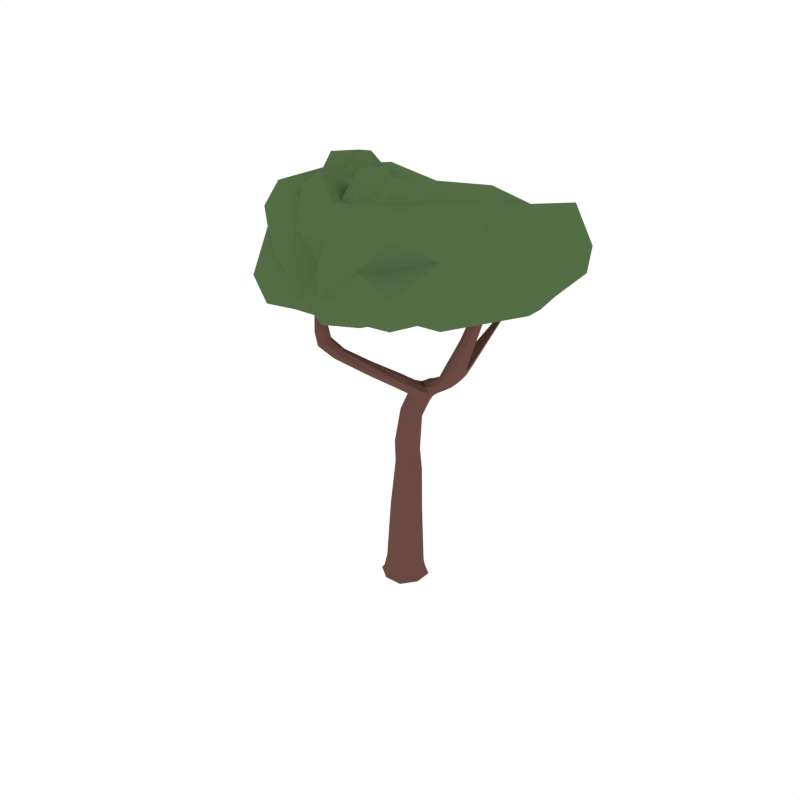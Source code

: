 # Source: Orange_Harvested.blend  (saved by Blender 2.79.0; exported with 4.5.12 LTS)
import bpy
from mathutils import Matrix  # noqa: F401  (used for matrix-valued properties, if any)

bpy.ops.wm.read_factory_settings(use_empty=True)
scene = bpy.context.scene
scene.name = 'Scene'

# ---- collections
col_collection_1 = bpy.data.collections.new('Collection 1'); scene.collection.children.link(col_collection_1)

# ---- materials (node trees are filled in below, after node groups)
mat_wood = bpy.data.materials.new('Wood')
mat_wood.alpha_threshold = 0.0
mat_wood.diffuse_color = (0.1529, 0.07036, 0.05951, 1.0)
mat_wood.roughness = 0.5
mat_green_tree = bpy.data.materials.new('Green_Tree')
mat_green_tree.alpha_threshold = 0.0
mat_green_tree.diffuse_color = (0.08744, 0.1523, 0.05986, 1.0)
mat_green_tree.roughness = 0.5
mat_darkgreen_tree = bpy.data.materials.new('DarkGreen_Tree')
mat_darkgreen_tree.alpha_threshold = 0.0
mat_darkgreen_tree.diffuse_color = (0.05316, 0.09084, 0.03697, 1.0)
mat_darkgreen_tree.roughness = 0.5
mat_orange = bpy.data.materials.new('Orange')
mat_orange.alpha_threshold = 0.0
mat_orange.diffuse_color = (0.6038, 0.2232, 0.05286, 1.0)
mat_orange.roughness = 0.5

# ---- material node trees

# ---- world
world_world = bpy.data.worlds.new('World'); scene.world = world_world
world_world.color = (1.0, 1.0, 1.0)
world_world.use_sun_shadow = False
world_world.sun_shadow_jitter_overblur = 0.0
world_world.cycles.sampling_method = 'NONE'
world_world.cycles.sample_map_resolution = 256

# ---- meshes
me_cube_065 = bpy.data.meshes.new('Cube.065')
me_cube_065.from_pydata([(0.0387, 0.1179, 0.02463), (0.1179, -0.03869, 0.02465), (-0.03869, -0.1179, 0.02463), (-0.1179, 0.03869, 0.0246), (0.08817, -0.02894, 0.8842), (-0.05295, 0.01738, 0.9234), (0.0392, 0.05999, 0.9038), (-0.003973, -0.07155, 0.9038), (0.4408, -0.2434, 1.531), (0.1649, 0.002213, 1.276), (0.1326, -0.1016, 1.278), (0.1843, -0.06116, 1.241), (0.6385, -0.248, 1.807), (0.5025, -0.2042, 1.528), (0.4076, -0.1816, 1.551), (0.5225, 0.1673, 1.793), (0.565, -0.2285, 1.815), (0.6126, -0.1991, 1.817), (0.5909, -0.2774, 1.805), (0.3617, -0.08452, 1.454), (0.3047, -0.1247, 1.471), (0.3867, -0.1457, 1.427), (0.3296, -0.1859, 1.444), (0.5516, 0.1416, 1.803), (0.5064, 0.1549, 1.794), (0.5355, 0.1292, 1.803), (0.5014, -0.1317, 1.603), (0.429, -0.1084, 1.576), (0.5194, -0.1312, 1.556), (0.447, -0.1079, 1.528), (0.4366, 0.2008, 2.031), (0.4015, 0.2119, 2.022), (0.4151, 0.2232, 2.024), (0.423, 0.1895, 2.029), (0.5171, -0.007416, 1.696), (0.4657, 0.01716, 1.678), (0.5353, -0.002338, 1.673), (0.4839, 0.02224, 1.654), (0.09294, -0.3705, 1.575), (0.2529, -0.0849, 1.324), (0.1875, -0.06469, 1.395), (0.2368, -0.02401, 1.359), (-0.08573, -0.5115, 1.73), (0.09518, -0.394, 1.53), (0.03121, -0.3674, 1.567), (-0.07523, -0.5585, 1.705), (-0.1391, -0.5213, 1.71), (-0.1286, -0.5683, 1.685), (0.03345, -0.391, 1.522), (0.1705, -0.172, 1.367), (0.1803, -0.1755, 1.438), (0.2439, -0.1937, 1.368), (0.2537, -0.1973, 1.439), (-0.09781, -0.5577, 1.912), (-0.1051, -0.5132, 1.931), (-0.1466, -0.5662, 1.896), (-0.1538, -0.5218, 1.915), (0.111, -0.0367, 1.113), (0.03885, -0.07907, 1.137), (0.07725, 0.04023, 1.136), (0.00513, -0.002138, 1.16), (-0.07708, 0.0253, 0.4899), (-0.01825, -0.08934, 0.483), (0.09706, -0.03185, 0.4762), (0.03823, 0.08278, 0.483), (-0.0594, 0.1175, 0.02461), (0.03465, 0.1029, 0.1037), (0.1039, -0.03411, 0.1031), (-0.03307, -0.1034, 0.1037), (-0.1024, 0.03359, 0.1043), (-0.1174, -0.05942, 0.02461), (0.05941, -0.1174, 0.02465), (0.1174, 0.0594, 0.02465), (-0.1328, 0.04358, -6.11e-06), (-0.04358, -0.1328, -3.073e-08), (0.1328, -0.04358, 6.049e-06), (0.04358, 0.1328, -3.073e-08), (-0.04427, 0.01453, 0.7928), (0.008983, -0.07914, 0.7716), (0.1074, -0.03524, 0.7504), (0.05413, 0.05843, 0.7716), (0.05416, -0.07305, 0.8891), (0.08691, 0.02675, 0.8891), (-0.01931, 0.06035, 0.9185), (-0.05131, -0.03717, 0.9185), (0.146, -0.05006, 1.372), (0.1554, -0.1224, 1.32), (0.2118, -0.07056, 1.28), (0.1953, -0.009729, 1.317), (0.1296, 0.01271, 1.31), (0.003908, -0.05166, 1.154), (0.1876, -0.01976, 1.249), (0.08338, -0.07665, 1.119), (0.4616, -0.1999, 1.638), (0.493, -0.2592, 1.622), (0.5513, -0.2223, 1.619), (0.528, -0.1603, 1.65), (0.4082, -0.2219, 1.542), (0.2421, -0.137, 1.335), (0.2574, -0.04477, 1.332), (0.4206, -0.1385, 1.56), (0.6686, -0.2568, 2.029), (0.6959, -0.2971, 2.028), (0.7326, -0.2755, 2.035), (0.7122, -0.2375, 2.038), (0.6215, -0.275, 1.804), (0.6371, -0.2162, 1.813), (0.5827, -0.2017, 1.817), (0.5657, -0.2602, 1.81), (0.3029, -0.1655, 1.461), (0.4804, -0.2396, 1.524), (0.5133, -0.1603, 1.539), (0.327, -0.08906, 1.469), (0.422, -0.1129, 1.498), (0.3672, -0.1608, 1.509), (0.4587, -0.1824, 1.481), (0.3983, -0.2216, 1.487), (0.514, 0.1609, 1.858), (0.4893, 0.1857, 1.85), (0.5289, 0.1735, 1.86), (0.5042, 0.1983, 1.852), (0.5413, 0.1584, 1.798), (0.42, -0.1025, 1.545), (0.5505, 0.1281, 1.806), (0.4605, -0.1199, 1.601), (0.4348, 0.189, 2.032), (0.4025, 0.2225, 2.022), (0.4875, -0.1192, 1.529), (0.4621, 0.02529, 1.662), (0.5286, -0.1375, 1.587), (0.4867, 0.004153, 1.692), (0.5065, -0.08886, 1.634), (0.4412, -0.0652, 1.61), (0.5251, -0.08814, 1.594), (0.4598, -0.06448, 1.571), (0.4093, 0.1984, 2.025), (0.4296, 0.2154, 2.028), (0.5139, 0.01177, 1.657), (0.5393, -0.01157, 1.69), (0.5069, 0.1666, 1.791), (0.5173, 0.1398, 1.798), (0.5284, 0.07711, 1.762), (0.4912, 0.1026, 1.749), (0.5455, 0.08723, 1.754), (0.5083, 0.1127, 1.741), (0.3644, -0.1809, 1.429), (0.3885, -0.1053, 1.436), (0.1776, -0.1183, 1.405), (0.2079, -0.02863, 1.386), (0.2698, -0.1674, 1.421), (0.3102, -0.1085, 1.372), (0.2386, -0.08779, 1.433), (0.2916, -0.04686, 1.404), (-0.14, -0.5789, 1.766), (-0.08764, -0.5698, 1.786), (-0.1489, -0.5319, 1.79), (-0.09661, -0.5228, 1.809), (-0.06704, -0.5313, 1.723), (0.2184, -0.187, 1.455), (-0.09939, -0.5764, 1.689), (0.1581, -0.1686, 1.404), (-0.1621, -0.5452, 1.902), (-0.1206, -0.5741, 1.899), (0.1101, -0.3826, 1.555), (-0.1151, -0.5059, 1.726), (0.06428, -0.3988, 1.514), (-0.1471, -0.546, 1.693), (-0.08122, -0.5129, 1.616), (-0.09036, -0.4723, 1.645), (-0.02587, -0.5059, 1.633), (-0.03501, -0.4653, 1.663), (0.06093, -0.3635, 1.582), (0.01749, -0.3781, 1.543), (0.2683, -0.2012, 1.405), (0.2037, -0.1816, 1.348), (0.1419, -0.2587, 1.43), (0.1475, -0.2531, 1.492), (0.2108, -0.2733, 1.43), (0.2164, -0.2676, 1.492), (-0.1315, -0.5074, 1.927), (-0.08898, -0.5323, 1.926), (0.03281, 0.03874, 1.154), (0.09824, -0.09037, 1.312), (0.1121, 0.01189, 1.119), (0.1632, -0.09685, 1.251), (0.1556, -0.05158, 1.191), (0.09589, -0.09279, 1.223), (0.1306, 0.0171, 1.221), (0.05559, -0.01945, 1.25), (-0.03429, 0.08223, 0.4882), (-0.07634, -0.04593, 0.4882), (0.09663, 0.0403, 0.4779), (0.05396, -0.08972, 0.4779), (-0.05119, 0.1025, 0.1041), (-0.102, -0.05222, 0.1041), (0.05275, -0.1031, 0.1032), (0.1036, 0.05177, 0.1032), (-0.1323, -0.06691, -4.561e-06), (0.06691, -0.1323, 4.618e-06), (0.1323, 0.0669, 4.618e-06), (-0.0669, 0.1323, -4.561e-06), (-0.008782, 0.05867, 0.7875), (-0.04184, -0.04206, 0.7875), (0.07109, -0.08183, 0.7557), (0.1058, 0.02379, 0.7557), (0.1584, -0.007206, 1.353), (0.1328, -0.101, 1.36), (0.1926, -0.1197, 1.294), (0.2158, -0.03049, 1.289), (0.473, -0.1551, 1.628), (0.4622, -0.2384, 1.632), (0.5306, -0.256, 1.616), (0.5485, -0.1733, 1.613), (0.6944, -0.2386, 2.055), (0.6813, -0.2864, 2.048), (0.7195, -0.2955, 2.031), (0.7314, -0.2514, 2.039), (0.3673, -0.2009, 1.5), (0.4366, -0.2174, 1.478), (0.469, -0.1378, 1.495), (0.3923, -0.12, 1.517), (0.5271, 0.1601, 1.861), (0.4984, 0.1711, 1.853), (0.4901, 0.1973, 1.849), (0.5208, 0.1899, 1.856), (0.4969, -0.07572, 1.572), (0.4344, -0.05934, 1.585), (0.5324, -0.09483, 1.621), (0.4689, -0.07679, 1.631), (0.5312, 0.1032, 1.745), (0.5463, 0.07511, 1.762), (0.4905, 0.1133, 1.742), (0.5055, 0.088, 1.757), (0.2869, -0.1558, 1.382), (0.3143, -0.06793, 1.381), (0.2284, -0.1398, 1.433), (0.2602, -0.05143, 1.427), (-0.1574, -0.5565, 1.774), (-0.1118, -0.5873, 1.77), (-0.07886, -0.5429, 1.802), (-0.1252, -0.5168, 1.805), (-0.01643, -0.4828, 1.653), (-0.06514, -0.4597, 1.661), (-0.05142, -0.5206, 1.616), (-0.09946, -0.4933, 1.627), (0.1823, -0.2587, 1.507), (0.1284, -0.2525, 1.462), (0.2319, -0.2743, 1.462), (0.1739, -0.2671, 1.413), (0.09108, 0.01951, 1.258), (0.06272, -0.07219, 1.259), (0.158, -0.007359, 1.198), (0.1319, -0.08894, 1.2), (0.7463, -0.1924, 2.533), (0.8556, -0.4985, 2.512), (0.749, -1.007, 2.297), (0.372, -1.015, 2.489), (0.1505, -0.6585, 1.944), (0.006667, -0.5488, 2.635), (-0.3533, -0.4013, 1.878), (-0.453, -0.2392, 2.311), (-0.4961, -0.6559, 2.019), (-0.2044, -0.3461, 2.589), (0.3725, -0.7844, 2.763), (0.4629, -0.5993, 2.634), (0.5215, -0.8348, 2.634), (0.06372, -0.8374, 2.639), (-0.4242, -0.6167, 2.398), (-0.6823, -0.2133, 2.024), (0.4073, -1.102, 2.24), (0.6492, -0.9111, 2.522), (0.941, -0.2208, 2.031), (0.5358, 0.4765, 2.224), (1.066, -0.4359, 2.325), (1.022, 0.1871, 2.291), (0.3858, 0.06409, 1.972), (0.06249, -0.8691, 2.103), (0.3416, -0.9308, 2.636), (0.2076, -0.3939, 2.647), (0.1394, -0.6501, 2.662), (0.552, -0.8743, 2.142), (0.04399, -0.8664, 2.437), (0.3889, -0.02071, 2.487), (0.08814, -0.02725, 2.465), (-0.01159, 0.1574, 2.248), (-0.2102, 0.1149, 2.021), (-0.1004, 0.06912, 1.948), (0.2694, -0.3626, 1.888), (0.5631, -0.4683, 2.587), (1.037, 0.1257, 2.171), (1.118, -0.08002, 2.332), (0.8856, -0.778, 2.289), (-0.1903, -0.8296, 2.033), (0.08506, -0.8038, 2.011), (0.3557, -0.97, 2.585), (0.5804, -1.059, 2.293), (0.7405, -1.01, 2.155), (0.5963, -0.8633, 2.607), (-0.07381, -0.5416, 1.843), (-0.03934, -0.4866, 2.553), (-0.4255, -0.06045, 2.036), (-0.6336, -0.4215, 2.037), (-0.5826, -0.2856, 1.904), (-0.3412, -0.2477, 2.458), (-0.2353, -0.1542, 1.851), (-0.4628, -0.6027, 1.849), (-0.3288, -0.5422, 2.522), (-0.02911, -0.1687, 2.474), (0.4297, -0.6555, 2.759), (0.3432, -0.872, 2.635), (0.4601, -0.82, 2.646), (0.02196, -0.5869, 2.745), (0.1007, -0.3936, 2.614), (-0.00337, -0.7369, 2.618), (0.5822, -0.7031, 2.721), (0.4475, -0.9204, 2.624), (0.2335, 0.3793, 2.24), (0.771, -0.7333, 2.544), (-0.1708, -0.7964, 2.419), (0.5044, -0.9628, 2.482), (-0.2317, -0.06871, 2.273), (-0.5529, -0.4, 2.351), (-0.4293, -0.5745, 2.203), (-0.5628, -0.24, 2.178), (0.3829, -1.078, 2.373), (0.6388, -0.9135, 2.377), (0.5062, 0.2497, 2.397), (0.1242, 0.1131, 1.865), (0.217, -0.02029, 2.48), (0.8517, -0.3522, 2.541), (1.109, -0.3918, 2.162), (0.9428, -0.4401, 2.433), (0.733, -0.6424, 2.031), (0.2615, -0.2545, 2.596), (0.4969, 0.41, 2.025), (0.4647, -0.9909, 2.176), (0.05975, -0.8303, 2.565), (0.1834, -0.4824, 2.753), (0.09664, -0.7803, 2.645), (0.02728, -0.9256, 2.269), (0.9561, 0.1098, 2.514), (0.8142, 0.391, 2.237), (0.6778, -0.03643, 1.962), (0.2521, -0.9281, 2.18), (0.1805, -0.9439, 2.689), (0.3449, -0.4823, 2.687), (0.2556, -0.7131, 2.649), (0.3638, -0.7826, 1.995), (0.2025, -0.9516, 2.464), (0.5751, -0.04615, 2.562), (0.04082, 0.1157, 2.443), (-0.1046, 0.1755, 2.092), (-0.1537, 0.1565, 1.984), (0.1439, 0.3482, 2.029), (0.01394, -0.2547, 1.939), (0.07748, -0.2137, 2.626), (0.8655, -0.7437, 2.168), (0.6884, -0.6393, 2.642), (1.114, -0.09216, 2.234), (-0.1536, -0.7698, 2.614), (-0.1393, -0.7064, 1.933), (0.6065, -1.084, 2.184), (0.4833, -0.9613, 2.584), (-0.1583, -0.04562, 2.463), (-0.385, -0.07224, 1.961), (-0.3993, -0.3994, 2.408), (-0.5737, -0.4295, 1.959), (0.08936, -0.4616, 2.738), (0.5053, -0.7278, 2.746), (0.04368, -0.7157, 2.627), (0.4202, -0.8815, 2.634), (0.2781, 0.1585, 2.374), (1.067, -0.1587, 2.53), (0.8276, -0.7609, 2.428), (-0.1751, -0.7937, 2.23), (0.5389, -0.9943, 2.38), (-0.3994, 0.01337, 2.178), (-0.63, -0.409, 2.193), (0.4946, -0.4885, 1.99), (0.4181, -0.3428, 2.624), (0.7826, 0.3056, 2.108), (0.2736, -0.9487, 2.042), (0.1797, -0.9684, 2.593), (0.2959, -0.5891, 2.646), (0.2058, -0.8595, 2.744), (0.2413, -0.911, 2.314), (0.7321, 0.2227, 2.394), (0.1036, -0.02786, 1.313)], [], [(190, 61, 69, 194), (190, 194, 68, 62), (192, 62, 68, 195), (192, 195, 67, 63), (191, 63, 67, 196), (191, 196, 66, 64), (193, 189, 64, 66), (192, 63, 79, 203), (189, 61, 77, 201), (63, 191, 204, 79), (0, 72, 199, 76), (0, 66, 196, 72), (0, 65, 193, 66), (0, 76, 200, 65), (1, 71, 198, 75), (1, 67, 195, 71), (1, 72, 196, 67), (1, 75, 199, 72), (2, 70, 197, 74), (2, 68, 194, 70), (2, 71, 195, 68), (2, 74, 198, 71), (3, 65, 200, 73), (3, 69, 193, 65), (3, 70, 194, 69), (3, 73, 197, 70), (4, 79, 204, 82), (4, 81, 203, 79), (57, 4, 82, 183), (59, 183, 82, 6), (204, 191, 64, 80), (61, 190, 202, 77), (202, 190, 62, 78), (64, 189, 201, 80), (60, 181, 83, 5), (62, 192, 203, 78), (5, 77, 202, 84), (5, 83, 201, 77), (60, 5, 84, 90), (58, 90, 84, 7), (6, 80, 201, 83), (6, 82, 204, 80), (59, 6, 83, 181), (7, 78, 203, 81), (7, 84, 202, 78), (58, 7, 81, 92), (57, 92, 81, 4), (8, 116, 218, 110), (8, 97, 217, 116), (8, 94, 210, 97), (8, 110, 211, 94), (9, 187, 249, 89), (9, 91, 251, 187), (9, 88, 208, 91), (9, 89, 205, 88), (10, 186, 252, 184), (10, 182, 250, 186), (10, 86, 206, 182), (10, 184, 207, 86), (11, 185, 251, 91), (11, 184, 252, 185), (11, 87, 207, 184), (11, 91, 208, 87), (12, 95, 212, 106), (12, 105, 211, 95), (12, 103, 215, 105), (12, 106, 216, 103), (13, 115, 219, 111), (13, 110, 218, 115), (13, 95, 211, 110), (13, 111, 212, 95), (14, 114, 217, 97), (14, 100, 220, 114), (14, 93, 209, 100), (14, 97, 210, 93), (15, 144, 231, 139), (15, 121, 229, 144), (15, 120, 224, 121), (15, 139, 223, 120), (16, 93, 210, 108), (16, 107, 209, 93), (16, 101, 213, 107), (16, 108, 214, 101), (17, 96, 209, 107), (17, 106, 212, 96), (17, 104, 216, 106), (17, 107, 213, 104), (18, 94, 211, 105), (18, 108, 210, 94), (18, 102, 214, 108), (18, 105, 215, 102), (19, 152, 236, 112), (19, 146, 234, 152), (19, 113, 219, 146), (19, 112, 220, 113), (20, 151, 235, 109), (20, 112, 236, 151), (20, 114, 220, 112), (20, 109, 217, 114), (21, 150, 234, 146), (21, 145, 233, 150), (21, 115, 218, 145), (21, 146, 219, 115), (22, 149, 233, 145), (22, 109, 235, 149), (22, 116, 217, 109), (22, 145, 218, 116), (23, 143, 229, 121), (23, 123, 230, 143), (23, 119, 221, 123), (23, 121, 224, 119), (24, 142, 232, 140), (24, 139, 231, 142), (24, 118, 223, 139), (24, 140, 222, 118), (25, 141, 230, 123), (25, 140, 232, 141), (25, 117, 222, 140), (25, 123, 221, 117), (26, 96, 212, 129), (26, 124, 209, 96), (26, 131, 228, 124), (26, 129, 227, 131), (27, 100, 209, 124), (27, 122, 220, 100), (27, 132, 226, 122), (27, 124, 228, 132), (28, 111, 219, 127), (28, 129, 212, 111), (28, 133, 227, 129), (28, 127, 225, 133), (29, 113, 220, 122), (29, 127, 219, 113), (29, 134, 225, 127), (29, 122, 226, 134), (30, 119, 224, 136), (30, 125, 221, 119), (31, 118, 222, 135), (31, 126, 223, 118), (32, 120, 223, 126), (32, 136, 224, 120), (33, 117, 221, 125), (33, 135, 222, 117), (34, 131, 227, 138), (34, 130, 228, 131), (34, 141, 232, 130), (34, 138, 230, 141), (35, 132, 228, 130), (35, 128, 226, 132), (35, 142, 231, 128), (35, 130, 232, 142), (36, 133, 225, 137), (36, 138, 227, 133), (36, 143, 230, 138), (36, 137, 229, 143), (37, 134, 226, 128), (37, 137, 225, 134), (37, 144, 229, 137), (37, 128, 231, 144), (38, 178, 245, 171), (38, 163, 247, 178), (38, 170, 241, 163), (38, 171, 242, 170), (39, 87, 208, 99), (39, 98, 207, 87), (39, 150, 233, 98), (39, 99, 234, 150), (40, 85, 206, 147), (40, 148, 205, 85), (40, 151, 236, 148), (40, 147, 235, 151), (41, 88, 205, 148), (41, 99, 208, 88), (41, 152, 234, 99), (41, 148, 236, 152), (42, 170, 242, 164), (42, 157, 241, 170), (42, 156, 239, 157), (42, 164, 240, 156), (43, 165, 248, 177), (43, 169, 243, 165), (43, 163, 241, 169), (43, 177, 247, 163), (44, 171, 245, 176), (44, 168, 242, 171), (44, 172, 244, 168), (44, 176, 246, 172), (45, 169, 241, 157), (45, 159, 243, 169), (45, 154, 238, 159), (45, 157, 239, 154), (46, 168, 244, 166), (46, 164, 242, 168), (46, 155, 240, 164), (46, 166, 237, 155), (47, 167, 243, 159), (47, 166, 244, 167), (47, 153, 237, 166), (47, 159, 238, 153), (48, 172, 246, 175), (48, 167, 244, 172), (48, 165, 243, 167), (48, 175, 248, 165), (49, 160, 206, 86), (49, 175, 246, 160), (49, 174, 248, 175), (49, 86, 207, 174), (50, 158, 235, 147), (50, 176, 245, 158), (50, 160, 246, 176), (50, 147, 206, 160), (51, 174, 207, 98), (51, 177, 248, 174), (51, 173, 247, 177), (51, 98, 233, 173), (52, 149, 235, 158), (52, 173, 233, 149), (52, 178, 247, 173), (52, 158, 245, 178), (53, 154, 239, 180), (53, 162, 238, 154), (54, 156, 240, 179), (54, 180, 239, 156), (55, 153, 238, 162), (55, 161, 237, 153), (56, 155, 237, 161), (56, 179, 240, 155), (57, 185, 252, 92), (57, 183, 251, 185), (58, 186, 250, 90), (58, 92, 252, 186), (59, 187, 251, 183), (59, 181, 249, 187), (60, 188, 249, 181), (60, 90, 250, 188), (253, 349, 379, 288), (253, 340, 386, 349), (253, 329, 372, 340), (253, 288, 357, 329), (254, 331, 372, 329), (254, 317, 373, 331), (254, 329, 357, 317), (255, 291, 373, 325), (255, 296, 356, 291), (255, 295, 361, 296), (255, 325, 375, 295), (256, 348, 385, 324), (256, 294, 382, 348), (256, 319, 362, 294), (256, 324, 375, 319), (257, 287, 378, 347), (257, 298, 354, 287), (257, 293, 360, 298), (257, 347, 381, 293), (258, 299, 359, 313), (258, 312, 355, 299), (258, 311, 367, 312), (258, 313, 369, 311), (259, 298, 360, 305), (259, 304, 354, 298), (259, 302, 364, 304), (259, 305, 366, 302), (260, 320, 376, 323), (260, 303, 363, 320), (260, 321, 365, 303), (260, 323, 377, 321), (261, 292, 374, 322), (261, 305, 360, 292), (261, 301, 366, 305), (261, 322, 377, 301), (262, 299, 355, 307), (262, 306, 359, 299), (262, 303, 365, 306), (262, 307, 363, 303), (263, 308, 383, 346), (263, 310, 368, 308), (263, 309, 370, 310), (263, 346, 384, 309), (264, 288, 379, 345), (264, 314, 357, 288), (264, 308, 368, 314), (264, 345, 383, 308), (265, 297, 357, 314), (265, 315, 362, 297), (265, 310, 370, 315), (265, 314, 368, 310), (266, 336, 382, 344), (266, 313, 359, 336), (266, 338, 369, 313), (266, 344, 384, 338), (267, 318, 359, 306), (267, 322, 374, 318), (267, 321, 377, 322), (267, 306, 365, 321), (268, 300, 364, 302), (268, 323, 376, 300), (268, 301, 377, 323), (268, 302, 366, 301), (269, 343, 381, 335), (269, 324, 385, 343), (269, 295, 375, 324), (269, 335, 361, 295), (270, 317, 357, 297), (270, 325, 373, 317), (270, 319, 375, 325), (270, 297, 362, 319), (271, 332, 378, 342), (271, 330, 356, 332), (271, 289, 358, 330), (271, 342, 380, 289), (272, 341, 380, 334), (272, 326, 386, 341), (272, 316, 371, 326), (272, 334, 353, 316), (273, 330, 358, 290), (273, 291, 356, 330), (273, 331, 373, 291), (273, 290, 372, 331), (274, 290, 358, 289), (274, 340, 372, 290), (274, 341, 386, 340), (274, 289, 380, 341), (275, 287, 354, 327), (275, 342, 378, 287), (275, 334, 380, 342), (275, 327, 353, 334), (276, 292, 360, 293), (276, 339, 374, 292), (276, 343, 385, 339), (276, 293, 381, 343), (277, 294, 362, 315), (277, 344, 382, 294), (277, 309, 384, 344), (277, 315, 370, 309), (278, 333, 355, 312), (278, 345, 379, 333), (278, 337, 383, 345), (278, 312, 367, 337), (279, 337, 367, 311), (279, 346, 383, 337), (279, 338, 384, 346), (279, 311, 369, 338), (280, 332, 356, 296), (280, 347, 378, 332), (280, 335, 381, 347), (280, 296, 361, 335), (281, 318, 374, 339), (281, 336, 359, 318), (281, 348, 382, 336), (281, 339, 385, 348), (282, 328, 355, 333), (282, 326, 371, 328), (282, 349, 386, 326), (282, 333, 379, 349), (283, 307, 355, 328), (283, 350, 363, 307), (283, 328, 371, 350), (284, 316, 353, 351), (284, 350, 371, 316), (284, 320, 363, 350), (284, 351, 376, 320), (285, 352, 364, 300), (285, 351, 353, 352), (285, 300, 376, 351), (286, 327, 354, 304), (286, 352, 353, 327), (286, 304, 364, 352), (193, 69, 61, 189), (85, 387, 182, 206), (89, 249, 188, 387), (188, 250, 182, 387), (387, 85, 205, 89)])
me_cube_065.polygons.foreach_set('material_index', [0, 0, 0, 0, 0, 0, 0, 0, 0, 0, 0, 0, 0, 0, 0, 0, 0, 0, 0, 0, 0, 0, 0, 0, 0, 0, 0, 0, 0, 0, 0, 0, 0, 0, 0, 0, 0, 0, 0, 0, 0, 0, 0, 0, 0, 0, 0, 0, 0, 0, 0, 0, 0, 0, 0, 0, 0, 0, 0, 0, 0, 0, 0, 0, 0, 0, 0, 0, 0, 0, 0, 0, 0, 0, 0, 0, 0, 0, 0, 0, 0, 0, 0, 0, 0, 0, 0, 0, 0, 0, 0, 0, 0, 0, 0, 0, 0, 0, 0, 0, 0, 0, 0, 0, 0, 0, 0, 0, 0, 0, 0, 0, 0, 0, 0, 0, 0, 0, 0, 0, 0, 0, 0, 0, 0, 0, 0, 0, 0, 0, 0, 0, 0, 0, 0, 0, 0, 0, 0, 0, 0, 0, 0, 0, 0, 0, 0, 0, 0, 0, 0, 0, 0, 0, 0, 0, 0, 0, 0, 0, 0, 0, 0, 0, 0, 0, 0, 0, 0, 0, 0, 0, 0, 0, 0, 0, 0, 0, 0, 0, 0, 0, 0, 0, 0, 0, 0, 0, 0, 0, 0, 0, 0, 0, 0, 0, 0, 0, 0, 0, 0, 0, 0, 0, 0, 0, 0, 0, 0, 0, 0, 0, 0, 0, 0, 0, 0, 0, 0, 0, 0, 0, 0, 0, 0, 0, 0, 0, 0, 0, 0, 0, 0, 0, 0, 1, 1, 1, 1, 1, 1, 1, 1, 1, 1, 1, 1, 1, 1, 1, 1, 1, 1, 1, 1, 1, 1, 1, 1, 1, 1, 1, 1, 1, 1, 1, 1, 1, 1, 1, 1, 1, 1, 1, 1, 1, 1, 1, 1, 1, 1, 1, 1, 1, 1, 1, 1, 1, 1, 1, 1, 1, 1, 1, 1, 1, 1, 1, 1, 1, 1, 1, 1, 1, 1, 1, 1, 1, 1, 1, 1, 1, 1, 1, 1, 1, 1, 1, 1, 1, 1, 1, 1, 1, 1, 1, 1, 1, 1, 1, 1, 1, 1, 1, 1, 1, 1, 1, 1, 1, 1, 1, 1, 1, 1, 1, 1, 1, 1, 1, 1, 1, 1, 1, 1, 1, 1, 1, 1, 1, 1, 1, 1, 1, 1, 1, 1, 0, 0, 0, 0, 0])
_uv = me_cube_065.uv_layers.new(name='UVMap')
_uv.uv.foreach_set('vector', [0.0, 0.0, 0.0, 0.0, 0.0, 0.0, 0.0, 0.0, 0.0, 0.0, 0.0, 0.0, 0.0, 0.0, 0.0, 0.0, 0.0, 0.0, 0.0, 0.0, 0.0, 0.0, 0.0, 0.0, 0.0, 0.0, 0.0, 0.0, 0.0, 0.0, 0.0, 0.0, 0.0, 0.0, 0.0, 0.0, 0.0, 0.0, 0.0, 0.0, 0.0, 0.0, 0.0, 0.0, 0.0, 0.0, 0.0, 0.0, 0.0, 0.0, 0.0, 0.0, 0.0, 0.0, 0.0, 0.0, 0.0, 0.0, 0.0, 0.0, 0.0, 0.0, 0.0, 0.0, 0.0, 0.0, 0.0, 0.0, 0.0, 0.0, 0.0, 0.0, 0.0, 0.0, 0.0, 0.0, 0.0, 0.0, 0.0, 0.0, 0.0, 0.0, 0.0, 0.0, 0.0, 0.0, 0.0, 0.0, 0.0, 0.0, 0.0, 0.0, 0.0, 0.0, 0.0, 0.0, 0.0, 0.0, 0.0, 0.0, 0.0, 0.0, 0.0, 0.0, 0.0, 0.0, 0.0, 0.0, 0.0, 0.0, 0.0, 0.0, 0.0, 0.0, 0.0, 0.0, 0.0, 0.0, 0.0, 0.0, 0.0, 0.0, 0.0, 0.0, 0.0, 0.0, 0.0, 0.0, 0.0, 0.0, 0.0, 0.0, 0.0, 0.0, 0.0, 0.0, 0.0, 0.0, 0.0, 0.0, 0.0, 0.0, 0.0, 0.0, 0.0, 0.0, 0.0, 0.0, 0.0, 0.0, 0.0, 0.0, 0.0, 0.0, 0.0, 0.0, 0.0, 0.0, 0.0, 0.0, 0.0, 0.0, 0.0, 0.0, 0.0, 0.0, 0.0, 0.0, 0.0, 0.0, 0.0, 0.0, 0.0, 0.0, 0.0, 0.0, 0.0, 0.0, 0.0, 0.0, 0.0, 0.0, 0.0, 0.0, 0.0, 0.0, 0.0, 0.0, 0.0, 0.0, 0.0, 0.0, 0.0, 0.0, 0.0, 0.0, 0.0, 0.0, 0.0, 0.0, 0.0, 0.0, 0.0, 0.0, 0.0, 0.0, 0.0, 0.0, 0.0, 0.0, 0.0, 0.0, 0.0, 0.0, 0.0, 0.0, 0.0, 0.0, 0.0, 0.0, 0.0, 0.0, 0.0, 0.0, 0.0, 0.0, 0.0, 0.0, 0.0, 0.0, 0.0, 0.0, 0.0, 0.0, 0.0, 0.0, 0.0, 0.0, 0.0, 0.0, 0.0, 0.0, 0.0, 0.0, 0.0, 0.0, 0.0, 0.0, 0.0, 0.0, 0.0, 0.0, 0.0, 0.0, 0.0, 0.0, 0.0, 0.0, 0.0, 0.0, 0.0, 0.0, 0.0, 0.0, 0.0, 0.0, 0.0, 0.0, 0.0, 0.0, 0.0, 0.0, 0.0, 0.0, 0.0, 0.0, 0.0, 0.0, 0.0, 0.0, 0.0, 0.0, 0.0, 0.0, 0.0, 0.0, 0.0, 0.0, 0.0, 0.0, 0.0, 0.0, 0.0, 0.0, 0.0, 0.0, 0.0, 0.0, 0.0, 0.0, 0.0, 0.0, 0.0, 0.0, 0.0, 0.0, 0.0, 0.0, 0.0, 0.0, 0.0, 0.0, 0.0, 0.0, 0.0, 0.0, 0.0, 0.0, 0.0, 0.0, 0.0, 0.0, 0.0, 0.0, 0.0, 0.0, 0.0, 0.0, 0.0, 0.0, 0.0, 0.0, 0.0, 0.0, 0.0, 0.0, 0.0, 0.0, 0.0, 0.0, 0.0, 0.0, 0.0, 0.0, 0.0, 0.0, 0.0, 0.0, 0.0, 0.0, 0.0, 0.0, 0.0, 0.0, 0.0, 0.0, 0.0, 0.0, 0.0, 0.0, 0.0, 0.0, 0.0, 0.0, 0.0, 0.0, 0.0, 0.0, 0.0, 0.0, 0.0, 0.0, 0.0, 0.0, 0.0, 0.0, 0.0, 0.0, 0.0, 0.0, 0.0, 0.0, 0.0, 0.0, 0.0, 0.0, 0.0, 0.0, 0.0, 0.0, 0.0, 0.0, 0.0, 0.0, 0.0, 0.0, 0.0, 0.0, 0.0, 0.0, 0.0, 0.0, 0.0, 0.0, 0.0, 0.0, 0.0, 0.0, 0.0, 0.0, 0.0, 0.0, 0.0, 0.0, 0.0, 0.0, 0.0, 0.0, 0.0, 0.0, 0.0, 0.0, 0.0, 0.0, 0.0, 0.0, 0.0, 0.0, 0.0, 0.0, 0.0, 0.0, 0.0, 0.0, 0.0, 0.0, 0.0, 0.0, 0.0, 0.0, 0.0, 0.0, 0.0, 0.0, 0.0, 0.0, 0.0, 0.0, 0.0, 0.0, 0.0, 0.0, 0.0, 0.0, 0.0, 0.0, 0.0, 0.0, 0.0, 0.0, 0.0, 0.0, 0.0, 0.0, 0.0, 0.0, 0.0, 0.0, 0.0, 0.0, 0.0, 0.0, 0.0, 0.0, 0.0, 0.0, 0.0, 0.0, 0.0, 0.0, 0.0, 0.0, 0.0, 0.0, 0.0, 0.0, 0.0, 0.0, 0.0, 0.0, 0.0, 0.0, 0.0, 0.0, 0.0, 0.0, 0.0, 0.0, 0.0, 0.0, 0.0, 0.0, 0.0, 0.0, 0.0, 0.0, 0.0, 0.0, 0.0, 0.0, 0.0, 0.0, 0.0, 0.0, 0.0, 0.0, 0.0, 0.0, 0.0, 0.0, 0.0, 0.0, 0.0, 0.0, 0.0, 0.0, 0.0, 0.0, 0.0, 0.0, 0.0, 0.0, 0.0, 0.0, 0.0, 0.0, 0.0, 0.0, 0.0, 0.0, 0.0, 0.0, 0.0, 0.0, 0.0, 0.0, 0.0, 0.0, 0.0, 0.0, 0.0, 0.0, 0.0, 0.0, 0.0, 0.0, 0.0, 0.0, 0.0, 0.0, 0.0, 0.0, 0.0, 0.0, 0.0, 0.0, 0.0, 0.0, 0.0, 0.0, 0.0, 0.0, 0.0, 0.0, 0.0, 0.0, 0.0, 0.0, 0.0, 0.0, 0.0, 0.0, 0.0, 0.0, 0.0, 0.0, 0.0, 0.0, 0.0, 0.0, 0.0, 0.0, 0.0, 0.0, 0.0, 0.0, 0.0, 0.0, 0.0, 0.0, 0.0, 0.0, 0.0, 0.0, 0.0, 0.0, 0.0, 0.0, 0.0, 0.0, 0.0, 0.0, 0.0, 0.0, 0.0, 0.0, 0.0, 0.0, 0.0, 0.0, 0.0, 0.0, 0.0, 0.0, 0.0, 0.0, 0.0, 0.0, 0.0, 0.0, 0.0, 0.0, 0.0, 0.0, 0.0, 0.0, 0.0, 0.0, 0.0, 0.0, 0.0, 0.0, 0.0, 0.0, 0.0, 0.0, 0.0, 0.0, 0.0, 0.0, 0.0, 0.0, 0.0, 0.0, 0.0, 0.0, 0.0, 0.0, 0.0, 0.0, 0.0, 0.0, 0.0, 0.0, 0.0, 0.0, 0.0, 0.0, 0.0, 0.0, 0.0, 0.0, 0.0, 0.0, 0.0, 0.0, 0.0, 0.0, 0.0, 0.0, 0.0, 0.0, 0.0, 0.0, 0.0, 0.0, 0.0, 0.0, 0.0, 0.0, 0.0, 0.0, 0.0, 0.0, 0.0, 0.0, 0.0, 0.0, 0.0, 0.0, 0.0, 0.0, 0.0, 0.0, 0.0, 0.0, 0.0, 0.0, 0.0, 0.0, 0.0, 0.0, 0.0, 0.0, 0.0, 0.0, 0.0, 0.0, 0.0, 0.0, 0.0, 0.0, 0.0, 0.0, 0.0, 0.0, 0.0, 0.0, 0.0, 0.0, 0.0, 0.0, 0.0, 0.0, 0.0, 0.0, 0.0, 0.0, 0.0, 0.0, 0.0, 0.0, 0.0, 0.0, 0.0, 0.0, 0.0, 0.0, 0.0, 0.0, 0.0, 0.0, 0.0, 0.0, 0.0, 0.0, 0.0, 0.0, 0.0, 0.0, 0.0, 0.0, 0.0, 0.0, 0.0, 0.0, 0.0, 0.0, 0.0, 0.0, 0.0, 0.0, 0.0, 0.0, 0.0, 0.0, 0.0, 0.0, 0.0, 0.0, 0.0, 0.0, 0.0, 0.0, 0.0, 0.0, 0.0, 0.0, 0.0, 0.0, 0.0, 0.0, 0.0, 0.0, 0.0, 0.0, 0.0, 0.0, 0.0, 0.0, 0.0, 0.0, 0.0, 0.0, 0.0, 0.0, 0.0, 0.0, 0.0, 0.0, 0.0, 0.0, 0.0, 0.0, 0.0, 0.0, 0.0, 0.0, 0.0, 0.0, 0.0, 0.0, 0.0, 0.0, 0.0, 0.0, 0.0, 0.0, 0.0, 0.0, 0.0, 0.0, 0.0, 0.0, 0.0, 0.0, 0.0, 0.0, 0.0, 0.0, 0.0, 0.0, 0.0, 0.0, 0.0, 0.0, 0.0, 0.0, 0.0, 0.0, 0.0, 0.0, 0.0, 0.0, 0.0, 0.0, 0.0, 0.0, 0.0, 0.0, 0.0, 0.0, 0.0, 0.0, 0.0, 0.0, 0.0, 0.0, 0.0, 0.0, 0.0, 0.0, 0.0, 0.0, 0.0, 0.0, 0.0, 0.0, 0.0, 0.0, 0.0, 0.0, 0.0, 0.0, 0.0, 0.0, 0.0, 0.0, 0.0, 0.0, 0.0, 0.0, 0.0, 0.0, 0.0, 0.0, 0.0, 0.0, 0.0, 0.0, 0.0, 0.0, 0.0, 0.0, 0.0, 0.0, 0.0, 0.0, 0.0, 0.0, 0.0, 0.0, 0.0, 0.0, 0.0, 0.0, 0.0, 0.0, 0.0, 0.0, 0.0, 0.0, 0.0, 0.0, 0.0, 0.0, 0.0, 0.0, 0.0, 0.0, 0.0, 0.0, 0.0, 0.0, 0.0, 0.0, 0.0, 0.0, 0.0, 0.0, 0.0, 0.0, 0.0, 0.0, 0.0, 0.0, 0.0, 0.0, 0.0, 0.0, 0.0, 0.0, 0.0, 0.0, 0.0, 0.0, 0.0, 0.0, 0.0, 0.0, 0.0, 0.0, 0.0, 0.0, 0.0, 0.0, 0.0, 0.0, 0.0, 0.0, 0.0, 0.0, 0.0, 0.0, 0.0, 0.0, 0.0, 0.0, 0.0, 0.0, 0.0, 0.0, 0.0, 0.0, 0.0, 0.0, 0.0, 0.0, 0.0, 0.0, 0.0, 0.0, 0.0, 0.0, 0.0, 0.0, 0.0, 0.0, 0.0, 0.0, 0.0, 0.0, 0.0, 0.0, 0.0, 0.0, 0.0, 0.0, 0.0, 0.0, 0.0, 0.0, 0.0, 0.0, 0.0, 0.0, 0.0, 0.0, 0.0, 0.0, 0.0, 0.0, 0.0, 0.0, 0.0, 0.0, 0.0, 0.0, 0.0, 0.0, 0.0, 0.0, 0.0, 0.0, 0.0, 0.0, 0.0, 0.0, 0.0, 0.0, 0.0, 0.0, 0.0, 0.0, 0.0, 0.0, 0.0, 0.0, 0.0, 0.0, 0.0, 0.0, 0.0, 0.0, 0.0, 0.0, 0.0, 0.0, 0.0, 0.0, 0.0, 0.0, 0.0, 0.0, 0.0, 0.0, 0.0, 0.0, 0.0, 0.0, 0.0, 0.0, 0.0, 0.0, 0.0, 0.0, 0.0, 0.0, 0.0, 0.0, 0.0, 0.0, 0.0, 0.0, 0.0, 0.0, 0.0, 0.0, 0.0, 0.0, 0.0, 0.0, 0.0, 0.0, 0.0, 0.0, 0.0, 0.0, 0.0, 0.0, 0.0, 0.0, 0.0, 0.0, 0.0, 0.0, 0.0, 0.0, 0.0, 0.0, 0.0, 0.0, 0.0, 0.0, 0.0, 0.0, 0.0, 0.0, 0.0, 0.0, 0.0, 0.0, 0.0, 0.0, 0.0, 0.0, 0.0, 0.0, 0.0, 0.0, 0.0, 0.0, 0.0, 0.0, 0.0, 0.0, 0.0, 0.0, 0.0, 0.0, 0.0, 0.0, 0.0, 0.0, 0.0, 0.0, 0.0, 0.0, 0.0, 0.0, 0.0, 0.0, 0.0, 0.0, 0.0, 0.0, 0.0, 0.0, 0.0, 0.0, 0.0, 0.0, 0.0, 0.0, 0.0, 0.0, 0.0, 0.0, 0.0, 0.0, 0.0, 0.0, 0.0, 0.0, 0.0, 0.0, 0.0, 0.0, 0.0, 0.0, 0.0, 0.0, 0.0, 0.0, 0.0, 0.0, 0.0, 0.0, 0.0, 0.0, 0.0, 0.0, 0.0, 0.0, 0.0, 0.0, 0.0, 0.0, 0.0, 0.0, 0.0, 0.0, 0.0, 0.0, 0.0, 0.0, 0.0, 0.0, 0.0, 0.0, 0.0, 0.0, 0.0, 0.0, 0.0, 0.0, 0.0, 0.0, 0.0, 0.0, 0.0, 0.0, 0.0, 0.0, 0.0, 0.0, 0.0, 0.0, 0.0, 0.0, 0.0, 0.0, 0.0, 0.0, 0.0, 0.0, 0.0, 0.0, 0.0, 0.0, 0.0, 0.0, 0.0, 0.0, 0.0, 0.0, 0.0, 0.0, 0.0, 0.0, 0.0, 0.0, 0.0, 0.0, 0.0, 0.0, 0.0, 0.0, 0.0, 0.0, 0.0, 0.0, 0.0, 0.0, 0.0, 0.0, 0.0, 0.0, 0.0, 0.0, 0.0, 0.0, 0.0, 0.0, 0.0, 0.0, 0.0, 0.0, 0.0, 0.0, 0.0, 0.0, 0.0, 0.0, 0.0, 0.0, 0.0, 0.0, 0.0, 0.0, 0.0, 0.0, 0.0, 0.0, 0.0, 0.0, 0.0, 0.0, 0.0, 0.0, 0.0, 0.0, 0.0, 0.0, 0.0, 0.0, 0.0, 0.0, 0.0, 0.0, 0.0, 0.0, 0.0, 0.0, 0.0, 0.0, 0.0, 0.0, 0.0, 0.0, 0.0, 0.0, 0.0, 0.0, 0.0, 0.0, 0.0, 0.0, 0.0, 0.0, 0.0, 0.0, 0.0, 0.0, 0.0, 0.0, 0.0, 0.0, 0.0, 0.0, 0.0, 0.0, 0.0, 0.0, 0.0, 0.0, 0.0, 0.0, 0.0, 0.0, 0.0, 0.0, 0.0, 0.0, 0.0, 0.0, 0.0, 0.0, 0.0, 0.0, 0.0, 0.0, 0.0, 0.0, 0.0, 0.0, 0.0, 0.0, 0.0, 0.0, 0.0, 0.0, 0.0, 0.0, 0.0, 0.0, 0.0, 0.0, 0.0, 0.0, 0.0, 0.0, 0.0, 0.0, 0.0, 0.0, 0.0, 0.0, 0.0, 0.0, 0.0, 0.0, 0.0, 0.0, 0.0, 0.0, 0.0, 0.0, 0.0, 0.0, 0.0, 0.0, 0.0, 0.0, 0.0, 0.0, 0.0, 0.0, 0.0, 0.0, 0.0, 0.0, 0.0, 0.0, 0.0, 0.0, 0.0, 0.0, 0.0, 0.0, 0.0, 0.0, 0.0, 0.0, 0.0, 0.0, 0.0, 0.0, 0.0, 0.0, 0.0, 0.0, 0.0, 0.0, 0.0, 0.0, 0.0, 0.0, 0.0, 0.0, 0.0, 0.0, 0.0, 0.0, 0.0, 0.0, 0.0, 0.0, 0.0, 0.0, 0.0, 0.0, 0.0, 0.0, 0.0, 0.0, 0.0, 0.0, 0.0, 0.0, 0.0, 0.0, 0.0, 0.0, 0.0, 0.0, 0.0, 0.0, 0.0, 0.0, 0.0, 0.0, 0.0, 0.0, 0.0, 0.0, 0.0, 0.0, 0.0, 0.0, 0.0, 0.0, 0.0, 0.0, 0.0, 0.0, 0.0, 0.0, 0.0, 0.0, 0.0, 0.0, 0.0, 0.0, 0.0, 0.0, 0.0, 0.0, 0.0, 0.0, 0.0, 0.0, 0.0, 0.0, 0.0, 0.0, 0.0, 0.0, 0.0, 0.0, 0.0, 0.0, 0.0, 0.0, 0.0, 0.0, 0.0, 0.0, 0.0, 0.0, 0.0, 0.0, 0.0, 0.0, 0.0, 0.0, 0.0, 0.0, 0.0, 0.0, 0.0, 0.0, 0.0, 0.0, 0.0, 0.0, 0.0, 0.0, 0.0, 0.0, 0.0, 0.0, 0.0, 0.0, 0.0, 0.0, 0.0, 0.0, 0.0, 0.0, 0.0, 0.0, 0.0, 0.0, 0.0, 0.0, 0.0, 0.0, 0.0, 0.0, 0.0, 0.0, 0.0, 0.0, 0.0, 0.0, 0.0, 0.0, 0.0, 0.0, 0.0, 0.0, 0.0, 0.0, 0.0, 0.0, 0.0, 0.0, 0.0, 0.0, 0.0, 0.0, 0.0, 0.0, 0.0, 0.0, 0.0, 0.0, 0.0, 0.0, 0.0, 0.0, 0.0, 0.0, 0.0, 0.0, 0.0, 0.0, 0.0, 0.0, 0.0, 0.0, 0.0, 0.0, 0.0, 0.0, 0.0, 0.0, 0.0, 0.0, 0.0, 0.0, 0.0, 0.0, 0.0, 0.0, 0.0, 0.0, 0.0, 0.0, 0.0, 0.0, 0.0, 0.0, 0.0, 0.0, 0.0, 0.0, 0.0, 0.0, 0.0, 0.0, 0.0, 0.0, 0.0, 0.0, 0.0, 0.0, 0.0, 0.0, 0.0, 0.0, 0.0, 0.0, 0.0, 0.0, 0.0, 0.0, 0.0, 0.0, 0.0, 0.0, 0.0, 0.0, 0.0, 0.0, 0.0, 0.0, 0.0, 0.0, 0.0, 0.0, 0.0, 0.0, 0.0, 0.0, 0.0, 0.0, 0.0, 0.0, 0.0, 0.0, 0.0, 0.0, 0.0, 0.0, 0.0, 0.0, 0.0, 0.0, 0.0, 0.0, 0.0, 0.0, 0.0, 0.0, 0.0, 0.0, 0.0, 0.0, 0.0, 0.0, 0.0, 0.0, 0.0, 0.0, 0.0, 0.0, 0.0, 0.0, 0.0, 0.0, 0.0, 0.0, 0.0, 0.0, 0.0, 0.0, 0.0, 0.0, 0.0, 0.0, 0.0, 0.0, 0.0, 0.0, 0.0, 0.0, 0.0, 0.0, 0.0, 0.0, 0.0, 0.0, 0.0, 0.0, 0.0, 0.0, 0.0, 0.0, 0.0, 0.0, 0.0, 0.0, 0.0, 0.0, 0.0, 0.0, 0.0, 0.0, 0.0, 0.0, 0.0, 0.0, 0.0, 0.0, 0.0, 0.0, 0.0, 0.0, 0.0, 0.0, 0.0, 0.0, 0.0, 0.0, 0.0, 0.0, 0.0, 0.0, 0.0, 0.0, 0.0, 0.0, 0.0, 0.0, 0.0, 0.0, 0.0, 0.0, 0.0, 0.0, 0.0, 0.0, 0.0, 0.0, 0.0, 0.0, 0.0, 0.0, 0.0, 0.0, 0.0, 0.0, 0.0, 0.0, 0.0, 0.0, 0.0, 0.0, 0.0, 0.0, 0.0, 0.0, 0.0, 0.0, 0.0, 0.0, 0.0, 0.0, 0.0, 0.0, 0.0, 0.0, 0.0, 0.0, 0.0, 0.0, 0.0, 0.0, 0.0, 0.0, 0.0, 0.0, 0.0, 0.0, 0.0, 0.0, 0.0, 0.0, 0.0, 0.0, 0.0, 0.0, 0.0, 0.0, 0.0, 0.0, 0.0, 0.0, 0.0, 0.0, 0.0, 0.0, 0.0, 0.0, 0.0, 0.0, 0.0, 0.0, 0.0, 0.0, 0.0, 0.0, 0.0, 0.0, 0.0, 0.0, 0.0, 0.0, 0.0, 0.0, 0.0, 0.0, 0.0, 0.0, 0.0, 0.0, 0.0, 0.0, 0.0, 0.0, 0.0, 0.0, 0.0, 0.0, 0.0, 0.0, 0.0, 0.0, 0.0, 0.0, 0.0, 0.0, 0.0, 0.0, 0.0, 0.0, 0.0, 0.0, 0.0, 0.0, 0.0, 0.0, 0.0, 0.0, 0.0, 0.0, 0.0, 0.0, 0.0, 0.0, 0.0, 0.0, 0.0, 0.0, 0.0, 0.0, 0.0, 0.0, 0.0, 0.0, 0.0, 0.0, 0.0, 0.0, 0.0, 0.0, 0.0, 0.0, 0.0, 0.0, 0.0, 0.0, 0.0, 0.0, 0.0, 0.0, 0.0, 0.0, 0.0, 0.0, 0.0, 0.0, 0.0, 0.0, 0.0, 0.0, 0.0, 0.0, 0.0, 0.0, 0.0, 0.0, 0.0, 0.0, 0.0, 0.0, 0.0, 0.0, 0.0, 0.0, 0.0, 0.0, 0.0, 0.0, 0.0, 0.0, 0.0, 0.0, 0.0, 0.0, 0.0, 0.0, 0.0, 0.0, 0.0, 0.0, 0.0, 0.0, 0.0, 0.0, 0.0, 0.0, 0.0, 0.0, 0.0, 0.0, 0.0, 0.0, 0.0, 0.0, 0.0, 0.0, 0.0, 0.0, 0.0, 0.0, 0.0, 0.0, 0.0, 0.0, 0.0, 0.0, 0.0, 0.0, 0.0, 0.0, 0.0, 0.0, 0.0, 0.0, 0.0, 0.0, 0.0, 0.0, 0.0, 0.0, 0.0, 0.0, 0.0, 0.0, 0.0, 0.0, 0.0, 0.0, 0.0, 0.0, 0.0, 0.0, 0.0, 0.0, 0.0, 0.0, 0.0, 0.0, 0.0, 0.0, 0.0, 0.0, 0.0, 0.0, 0.0, 0.0, 0.0, 0.0, 0.0, 0.0, 0.0, 0.0, 0.0, 0.0, 0.0, 0.0, 0.0, 0.0, 0.0, 0.0, 0.0, 0.0, 0.0, 0.0, 0.0, 0.0, 0.0, 0.0, 0.0, 0.0, 0.0, 0.0, 0.0, 0.0, 0.0, 0.0, 0.0, 0.0, 0.0, 0.0, 0.0, 0.0, 0.0, 0.0, 0.0, 0.0, 0.0, 0.0, 0.0, 0.0, 0.0, 0.0, 0.0, 0.0, 0.0, 0.0, 0.0, 0.0, 0.0, 0.0, 0.0, 0.0, 0.0, 0.0, 0.0, 0.0, 0.0, 0.0, 0.0, 0.0, 0.0, 0.0, 0.0, 0.0, 0.0, 0.0, 0.0, 0.0, 0.0, 0.0, 0.0, 0.0, 0.0, 0.0, 0.0, 0.0, 0.0, 0.0, 0.0, 0.0, 0.0, 0.0, 0.0, 0.0, 0.0, 0.0, 0.0, 0.0, 0.0, 0.0, 0.0, 0.0, 0.0, 0.0, 0.0, 0.0, 0.0, 0.0, 0.0, 0.0, 0.0, 0.0, 0.0, 0.0, 0.0, 0.0, 0.0, 0.0, 0.0, 0.0, 0.0, 0.0, 0.0, 0.0, 0.0, 0.0, 0.0, 0.0, 0.0, 0.0, 0.0, 0.0, 0.0, 0.0, 0.0, 0.0, 0.0, 0.0, 0.0, 0.0, 0.0, 0.0, 0.0, 0.0, 0.0, 0.0, 0.0, 0.0, 0.0, 0.0, 0.0, 0.0, 0.0, 0.0, 0.0, 0.0, 0.0, 0.0, 0.0, 0.0, 0.0, 0.0, 0.0, 0.0, 0.0, 0.0, 0.0, 0.0, 0.0, 0.0, 0.0, 0.0, 0.0, 0.0, 0.0, 0.0, 0.0, 0.0, 0.0, 0.0, 0.0, 0.0, 0.0, 0.0, 0.0, 0.0, 0.0, 0.0, 0.0, 0.0, 0.0, 0.0, 0.0, 0.0, 0.0, 0.0, 0.0, 0.0, 0.0, 0.0, 0.0, 0.0, 0.0, 0.0, 0.0, 0.0, 0.0, 0.0, 0.0, 0.0, 0.0, 0.0, 0.0, 0.0, 0.0, 0.0, 0.0, 0.0, 0.0, 0.0, 0.0, 0.0, 0.0, 0.0, 0.0, 0.0, 0.0, 0.0, 0.0, 0.0, 0.0, 0.0, 0.0, 0.0, 0.0, 0.0, 0.0, 0.0, 0.0, 0.0, 0.0, 0.0, 0.0, 0.0, 0.0, 0.0, 0.0, 0.0, 0.0, 0.0, 0.0, 0.0, 0.0, 0.0, 0.0, 0.0, 0.0, 0.0, 0.0, 0.0, 0.0, 0.0, 0.0, 0.0, 0.0, 0.0, 0.0, 0.0, 0.0, 0.0, 0.0, 0.0, 0.0, 0.0, 0.0, 0.0, 0.0, 0.0, 0.0, 0.0, 0.0, 0.0, 0.0, 0.0, 0.0, 0.0, 0.0, 0.0, 0.0, 0.0, 0.0, 0.0, 0.0, 0.0, 0.0, 0.0, 0.0, 0.0, 0.0, 0.0, 0.0, 0.0, 0.0, 0.0, 0.0, 0.0, 0.0, 0.0, 0.0, 0.0, 0.0, 0.0, 0.0, 0.0, 0.0, 0.0, 0.0, 0.0, 0.0, 0.0, 0.0, 0.0, 0.0, 0.0, 0.0, 0.0, 0.0, 0.0, 0.0, 0.0, 0.0, 0.0, 0.0, 0.0, 0.0, 0.0, 0.0, 0.0, 0.0, 0.0, 0.0, 0.0, 0.0, 0.0, 0.0, 0.0, 0.0, 0.0, 0.0, 0.0, 0.0, 0.0, 0.0, 0.0, 0.0, 0.0, 0.0, 0.0, 0.0, 0.0, 0.0, 0.0, 0.0, 0.0, 0.0, 0.0, 0.0, 0.0, 0.0, 0.0, 0.0, 0.0, 0.0, 0.0, 0.0, 0.0, 0.0, 0.0, 0.0, 0.0, 0.0, 0.0, 0.0, 0.0, 0.0, 0.0, 0.0, 0.0, 0.0, 0.0, 0.0, 0.0, 0.0, 0.0, 0.0, 0.0, 0.0, 0.0, 0.0, 0.0, 0.0, 0.0, 0.0, 0.0, 0.0, 0.0, 0.0, 0.0, 0.0, 0.0, 0.0, 0.0, 0.0, 0.0, 0.0, 0.0, 0.0, 0.0, 0.0, 0.0, 0.0, 0.0, 0.0, 0.0, 0.0, 0.0, 0.0, 0.0, 0.0, 0.0, 0.0, 0.0, 0.0, 0.0, 0.0, 0.0, 0.0, 0.0, 0.0, 0.0, 0.0, 0.0, 0.0, 0.0, 0.0, 0.0, 0.0, 0.0, 0.0, 0.0, 0.0, 0.0, 0.0, 0.0, 0.0, 0.0, 0.0, 0.0, 0.0, 0.0, 0.0, 0.0, 0.0, 0.0, 0.0, 0.0, 0.0, 0.0, 0.0, 0.0, 0.0, 0.0, 0.0, 0.0, 0.0, 0.0, 0.0, 0.0, 0.0, 0.0, 0.0, 0.0, 0.0, 0.0, 0.0, 0.0, 0.0, 0.0, 0.0, 0.0, 0.0, 0.0, 0.0, 0.0, 0.0, 0.0, 0.0, 0.0, 0.0, 0.0, 0.0, 0.0, 0.0, 0.0, 0.0, 0.0, 0.0, 0.0, 0.0, 0.0, 0.0, 0.0, 0.0, 0.0, 0.0, 0.0, 0.0, 0.0, 0.0, 0.0, 0.0, 0.0, 0.0, 0.0, 0.0, 0.0, 0.0, 0.0, 0.0, 0.0, 0.0, 0.0, 0.0, 0.0, 0.0, 0.0, 0.0, 0.0, 0.0, 0.0, 0.0, 0.0, 0.0, 0.0, 0.0, 0.0, 0.0, 0.0, 0.0, 0.0, 0.0, 0.0, 0.0, 0.0, 0.0, 0.0, 0.0, 0.0, 0.0, 0.0, 0.0, 0.0, 0.0, 0.0, 0.0, 0.0, 0.0, 0.0, 0.0, 0.0, 0.0, 0.0, 0.0, 0.0, 0.0, 0.0, 0.0, 0.0, 0.0, 0.0, 0.0, 0.0, 0.0, 0.0, 0.0, 0.0, 0.0, 0.0, 0.0, 0.0, 0.0, 0.0, 0.0, 0.0, 0.0, 0.0, 0.0, 0.0, 0.0, 0.0, 0.0, 0.0, 0.0, 0.0, 0.0, 0.0, 0.0, 0.0, 0.0, 0.0, 0.0, 0.0, 0.0, 0.0, 0.0, 0.0, 0.0, 0.0, 0.0, 0.0, 0.0, 0.0, 0.0, 0.0, 0.0, 0.0, 0.0, 0.0, 0.0, 0.0, 0.0, 0.0, 0.0, 0.0, 0.0, 0.0, 0.0, 0.0, 0.0, 0.0, 0.0, 0.0, 0.0, 0.0, 0.0, 0.0, 0.0, 0.0, 0.0, 0.0, 0.0, 0.0, 0.0, 0.0, 0.0, 0.0, 0.0, 0.0, 0.0, 0.0, 0.0, 0.0, 0.0, 0.0, 0.0, 0.0, 0.0, 0.0, 0.0, 0.0, 0.0, 0.0, 0.0, 0.0, 0.0, 0.0, 0.0, 0.0, 0.0, 0.0, 0.0, 0.0, 0.0, 0.0, 0.0, 0.0, 0.0, 0.0, 0.0, 0.0, 0.0, 0.0, 0.0, 0.0, 0.0, 0.0, 0.0, 0.0, 0.0, 0.0, 0.0, 0.0, 0.0, 0.0, 0.0, 0.0, 0.0, 0.0, 0.0, 0.0, 0.0, 0.0, 0.0, 0.0, 0.0, 0.0, 0.0, 0.0, 0.0, 0.0, 0.0, 0.0, 0.0, 0.0, 0.0, 0.0, 0.0, 0.0, 0.0, 0.0, 0.0, 0.0, 0.0, 0.0, 0.0, 0.0, 0.0, 0.0, 0.0, 0.0, 0.0, 0.0, 0.0, 0.0, 0.0, 0.0, 0.0, 0.0, 0.0, 0.0, 0.0, 0.0, 0.0, 0.0, 0.0, 0.0, 0.0, 0.0, 0.0, 0.0, 0.0, 0.0, 0.0, 0.0, 0.0, 0.0, 0.0, 0.0, 0.0, 0.0, 0.0, 0.0, 0.0, 0.0, 0.0, 0.0, 0.0, 0.0, 0.0, 0.0, 0.0, 0.0, 0.0, 0.0, 0.0, 0.0, 0.0, 0.0, 0.0, 0.0, 0.0, 0.0, 0.0, 0.0, 0.0, 0.0, 0.0, 0.0, 0.0, 0.0, 0.0, 0.0, 0.0, 0.0, 0.0, 0.0, 0.0, 0.0, 0.0, 0.0, 0.0, 0.0, 0.0, 0.0, 0.0, 0.0, 0.0, 0.0, 0.0, 0.0, 0.0, 0.0, 0.0, 0.0, 0.0, 0.0, 0.0, 0.0, 0.0, 0.0, 0.0, 0.0, 0.0, 0.0, 0.0, 0.0, 0.0, 0.0, 0.0, 0.0, 0.0, 0.0, 0.0, 0.0, 0.0, 0.0, 0.0, 0.0, 0.0, 0.0, 0.0, 0.0, 0.0, 0.0, 0.0, 0.0, 0.0, 0.0, 0.0, 0.0, 0.0, 0.0, 0.0, 0.0, 0.0, 0.0, 0.0, 0.0, 0.0, 0.0, 0.0, 0.0, 0.0, 0.0, 0.0, 0.0, 0.0, 0.0, 0.0, 0.0, 0.0, 0.0, 0.0, 0.0, 0.0, 0.0, 0.0, 0.0, 0.0, 0.0, 0.0, 0.0, 0.0, 0.0, 0.0, 0.0, 0.0, 0.0, 0.0, 0.0, 0.0, 0.0, 0.0, 0.0, 0.0, 0.0, 0.0, 0.0, 0.0, 0.0, 0.0, 0.0, 0.0, 0.0, 0.0, 0.0, 0.0, 0.0, 0.0, 0.0, 0.0, 0.0, 0.0, 0.0, 0.0, 0.0, 0.0, 0.0, 0.0, 0.0, 0.0, 0.0, 0.0, 0.0, 0.0, 0.0, 0.0, 0.0, 0.0, 0.0, 0.0, 0.0, 0.0, 0.0, 0.0, 0.0, 0.0, 0.0, 0.0, 0.0, 0.0, 0.0, 0.0, 0.0, 0.0, 0.0, 0.0, 0.0])
me_cube_065.materials.append(mat_wood)
me_cube_065.materials.append(mat_green_tree)
me_cube_065.materials.append(mat_darkgreen_tree)
me_cube_065.materials.append(mat_orange)
me_cube_065.use_remesh_preserve_volume = False
me_cube_065.use_remesh_preserve_attributes = False
me_cube_065.use_mirror_vertex_groups = False
me_cube_065.update()

# ---- objects
ob_orange_harvested = bpy.data.objects.new('Orange_Harvested', me_cube_065)

# ---- transforms, parenting, visibility, modifiers, constraints
ob_orange_harvested.location = (0.0, 0.0, 0.0)
ob_orange_harvested.lineart.crease_threshold = 0.0

# ---- collection membership
col_collection_1.objects.link(ob_orange_harvested)

# ---- scene / render settings (as saved in the file)
scene.frame_start = 1; scene.frame_end = 250; scene.frame_set(0)
scene.render.engine = 'CYCLES'
scene.render.resolution_x = 1000
scene.render.resolution_y = 1000
scene.render.dither_intensity = 0.0
scene.cycles.samples = 200
scene.cycles.sampling_pattern = 'TABULATED_SOBOL'
scene.cycles.light_sampling_threshold = 0.0
scene.cycles.use_adaptive_sampling = False
scene.cycles.use_light_tree = False
scene.cycles.caustics_reflective = False
scene.cycles.caustics_refractive = False
scene.cycles.blur_glossy = 0.0
scene.cycles.max_bounces = 2
scene.cycles.pixel_filter_type = 'GAUSSIAN'
scene.cycles.sample_clamp_indirect = 0.0
scene.view_settings.view_transform = 'Standard'
bpy.context.view_layer.update()

# ---- added for rendering (the .blend has no active camera): camera
cam_auto = bpy.data.cameras.new('AutoCamera')
cam_auto.lens = 50.0
cam_auto.sensor_width = 36.0
cam_auto.clip_end = 1000.0
ob_auto_camera = bpy.data.objects.new('AutoCamera', cam_auto)
scene.collection.objects.link(ob_auto_camera)
ob_auto_camera.location = (3.60074, -4.37212, 4.08755)
ob_auto_camera.rotation_euler = (1.09748, -7.21219e-08, 0.694738)
scene.camera = ob_auto_camera
bpy.context.view_layer.update()

